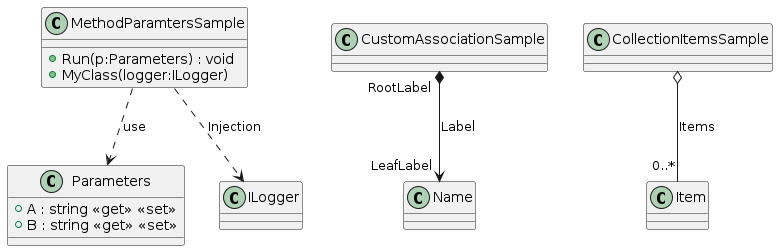

The diagram above was rendered by PlantUML. Its source (embedded in the PNG):
@startuml
class Parameters {
    + A : string <<get>> <<set>>
    + B : string <<get>> <<set>>
}
class CustomAssociationSample {
}
class CollectionItemsSample {
}
class MethodParamtersSample {
    + Run(p:Parameters) : void
    + MyClass(logger:ILogger)
}
CustomAssociationSample "RootLabel" *--> "LeafLabel" Name : "Label"
CollectionItemsSample o-- "0..*" Item : "Items"
MethodParamtersSample ..> Parameters : "use"
MethodParamtersSample ..> ILogger : "Injection"
@enduml